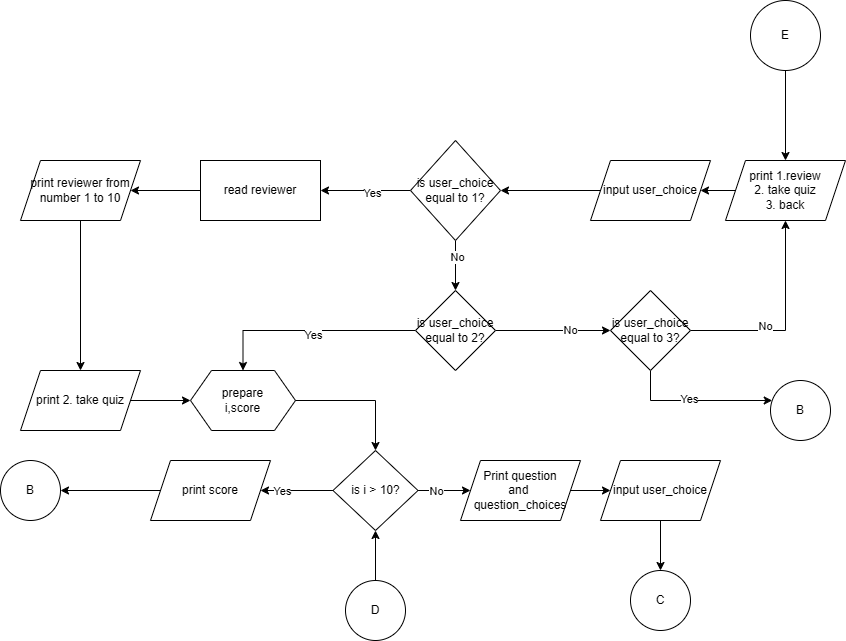

The diagram above was exported from draw.io. Its source (the exported page's mxGraphModel, read from the mxfile embedded in the PNG):
<mxGraphModel dx="1120" dy="460" grid="1" gridSize="10" guides="1" tooltips="1" connect="1" arrows="1" fold="1" page="1" pageScale="1" pageWidth="850" pageHeight="1100" math="0" shadow="0">
  <root>
    <mxCell id="0" />
    <mxCell id="1" parent="0" />
    <mxCell id="6g4h6WOtciG02vH1VJLH-1" value="" style="edgeStyle=orthogonalEdgeStyle;rounded=0;orthogonalLoop=1;jettySize=auto;html=1;" edge="1" parent="1" source="6g4h6WOtciG02vH1VJLH-2" target="6g4h6WOtciG02vH1VJLH-7">
      <mxGeometry relative="1" as="geometry" />
    </mxCell>
    <mxCell id="6g4h6WOtciG02vH1VJLH-2" value="input user_choice" style="shape=parallelogram;perimeter=parallelogramPerimeter;whiteSpace=wrap;html=1;fixedSize=1;" vertex="1" parent="1">
      <mxGeometry x="590" y="160" width="120" height="60" as="geometry" />
    </mxCell>
    <mxCell id="6g4h6WOtciG02vH1VJLH-3" value="" style="edgeStyle=orthogonalEdgeStyle;rounded=0;orthogonalLoop=1;jettySize=auto;html=1;" edge="1" parent="1" source="6g4h6WOtciG02vH1VJLH-7" target="6g4h6WOtciG02vH1VJLH-32">
      <mxGeometry relative="1" as="geometry" />
    </mxCell>
    <mxCell id="6g4h6WOtciG02vH1VJLH-4" value="Yes" style="edgeLabel;html=1;align=center;verticalAlign=middle;resizable=0;points=[];" vertex="1" connectable="0" parent="6g4h6WOtciG02vH1VJLH-3">
      <mxGeometry x="-0.1235" y="1" relative="1" as="geometry">
        <mxPoint y="1" as="offset" />
      </mxGeometry>
    </mxCell>
    <mxCell id="6g4h6WOtciG02vH1VJLH-5" value="" style="edgeStyle=orthogonalEdgeStyle;rounded=0;orthogonalLoop=1;jettySize=auto;html=1;" edge="1" parent="1" source="6g4h6WOtciG02vH1VJLH-7" target="6g4h6WOtciG02vH1VJLH-39">
      <mxGeometry relative="1" as="geometry" />
    </mxCell>
    <mxCell id="6g4h6WOtciG02vH1VJLH-6" value="No" style="edgeLabel;html=1;align=center;verticalAlign=middle;resizable=0;points=[];" vertex="1" connectable="0" parent="6g4h6WOtciG02vH1VJLH-5">
      <mxGeometry x="-0.3576" y="1" relative="1" as="geometry">
        <mxPoint as="offset" />
      </mxGeometry>
    </mxCell>
    <mxCell id="6g4h6WOtciG02vH1VJLH-7" value="is user_choice&lt;div&gt;equal to 1?&lt;/div&gt;" style="rhombus;whiteSpace=wrap;html=1;" vertex="1" parent="1">
      <mxGeometry x="410" y="140" width="90" height="100" as="geometry" />
    </mxCell>
    <mxCell id="6g4h6WOtciG02vH1VJLH-8" value="" style="edgeStyle=orthogonalEdgeStyle;rounded=0;orthogonalLoop=1;jettySize=auto;html=1;" edge="1" parent="1" source="6g4h6WOtciG02vH1VJLH-9" target="6g4h6WOtciG02vH1VJLH-30">
      <mxGeometry relative="1" as="geometry" />
    </mxCell>
    <mxCell id="6g4h6WOtciG02vH1VJLH-9" value="print reviewer from number 1 to 10" style="shape=parallelogram;perimeter=parallelogramPerimeter;whiteSpace=wrap;html=1;fixedSize=1;" vertex="1" parent="1">
      <mxGeometry x="20" y="160" width="120" height="60" as="geometry" />
    </mxCell>
    <mxCell id="6g4h6WOtciG02vH1VJLH-10" value="" style="edgeStyle=orthogonalEdgeStyle;rounded=0;orthogonalLoop=1;jettySize=auto;html=1;" edge="1" parent="1" source="6g4h6WOtciG02vH1VJLH-14" target="6g4h6WOtciG02vH1VJLH-16">
      <mxGeometry relative="1" as="geometry" />
    </mxCell>
    <mxCell id="6g4h6WOtciG02vH1VJLH-11" value="No" style="edgeLabel;html=1;align=center;verticalAlign=middle;resizable=0;points=[];" vertex="1" connectable="0" parent="6g4h6WOtciG02vH1VJLH-10">
      <mxGeometry x="-0.3333" relative="1" as="geometry">
        <mxPoint as="offset" />
      </mxGeometry>
    </mxCell>
    <mxCell id="6g4h6WOtciG02vH1VJLH-12" value="" style="edgeStyle=orthogonalEdgeStyle;rounded=0;orthogonalLoop=1;jettySize=auto;html=1;" edge="1" parent="1" source="6g4h6WOtciG02vH1VJLH-14" target="6g4h6WOtciG02vH1VJLH-24">
      <mxGeometry relative="1" as="geometry" />
    </mxCell>
    <mxCell id="6g4h6WOtciG02vH1VJLH-13" value="Yes" style="edgeLabel;html=1;align=center;verticalAlign=middle;resizable=0;points=[];" vertex="1" connectable="0" parent="6g4h6WOtciG02vH1VJLH-12">
      <mxGeometry x="0.4207" relative="1" as="geometry">
        <mxPoint x="1" as="offset" />
      </mxGeometry>
    </mxCell>
    <mxCell id="6g4h6WOtciG02vH1VJLH-14" value="is i &amp;gt; 10?" style="rhombus;whiteSpace=wrap;html=1;" vertex="1" parent="1">
      <mxGeometry x="332.5" y="450" width="85" height="80" as="geometry" />
    </mxCell>
    <mxCell id="6g4h6WOtciG02vH1VJLH-15" value="" style="edgeStyle=orthogonalEdgeStyle;rounded=0;orthogonalLoop=1;jettySize=auto;html=1;" edge="1" parent="1" source="6g4h6WOtciG02vH1VJLH-16" target="6g4h6WOtciG02vH1VJLH-18">
      <mxGeometry relative="1" as="geometry" />
    </mxCell>
    <mxCell id="6g4h6WOtciG02vH1VJLH-16" value="Print question&lt;div&gt;and&amp;nbsp;&lt;/div&gt;&lt;div&gt;question_choices&lt;/div&gt;" style="shape=parallelogram;perimeter=parallelogramPerimeter;whiteSpace=wrap;html=1;fixedSize=1;" vertex="1" parent="1">
      <mxGeometry x="460" y="460" width="120" height="60" as="geometry" />
    </mxCell>
    <mxCell id="6g4h6WOtciG02vH1VJLH-17" value="" style="edgeStyle=orthogonalEdgeStyle;rounded=0;orthogonalLoop=1;jettySize=auto;html=1;" edge="1" parent="1" source="6g4h6WOtciG02vH1VJLH-18" target="6g4h6WOtciG02vH1VJLH-26">
      <mxGeometry relative="1" as="geometry" />
    </mxCell>
    <mxCell id="6g4h6WOtciG02vH1VJLH-18" value="input user_choice" style="shape=parallelogram;perimeter=parallelogramPerimeter;whiteSpace=wrap;html=1;fixedSize=1;" vertex="1" parent="1">
      <mxGeometry x="600" y="460" width="120" height="60" as="geometry" />
    </mxCell>
    <mxCell id="6g4h6WOtciG02vH1VJLH-19" value="" style="group" vertex="1" connectable="0" parent="1">
      <mxGeometry x="190" y="370" width="105" height="60" as="geometry" />
    </mxCell>
    <mxCell id="6g4h6WOtciG02vH1VJLH-20" value="" style="verticalLabelPosition=bottom;verticalAlign=top;html=1;shape=hexagon;perimeter=hexagonPerimeter2;arcSize=6;size=0.2;" vertex="1" parent="6g4h6WOtciG02vH1VJLH-19">
      <mxGeometry width="105" height="60" as="geometry" />
    </mxCell>
    <mxCell id="6g4h6WOtciG02vH1VJLH-21" value="prepare i,score" style="text;html=1;align=center;verticalAlign=middle;whiteSpace=wrap;rounded=0;" vertex="1" parent="6g4h6WOtciG02vH1VJLH-19">
      <mxGeometry x="21" y="15" width="63" height="30" as="geometry" />
    </mxCell>
    <mxCell id="6g4h6WOtciG02vH1VJLH-22" value="" style="edgeStyle=orthogonalEdgeStyle;rounded=0;orthogonalLoop=1;jettySize=auto;html=1;" edge="1" parent="1" source="6g4h6WOtciG02vH1VJLH-20" target="6g4h6WOtciG02vH1VJLH-14">
      <mxGeometry relative="1" as="geometry" />
    </mxCell>
    <mxCell id="6g4h6WOtciG02vH1VJLH-23" value="" style="edgeStyle=orthogonalEdgeStyle;rounded=0;orthogonalLoop=1;jettySize=auto;html=1;" edge="1" parent="1" source="6g4h6WOtciG02vH1VJLH-24" target="6g4h6WOtciG02vH1VJLH-25">
      <mxGeometry relative="1" as="geometry" />
    </mxCell>
    <mxCell id="6g4h6WOtciG02vH1VJLH-24" value="print score" style="shape=parallelogram;perimeter=parallelogramPerimeter;whiteSpace=wrap;html=1;fixedSize=1;" vertex="1" parent="1">
      <mxGeometry x="150" y="460" width="120" height="60" as="geometry" />
    </mxCell>
    <mxCell id="6g4h6WOtciG02vH1VJLH-25" value="B" style="ellipse;whiteSpace=wrap;html=1;" vertex="1" parent="1">
      <mxGeometry y="460" width="60" height="60" as="geometry" />
    </mxCell>
    <mxCell id="6g4h6WOtciG02vH1VJLH-26" value="C" style="ellipse;whiteSpace=wrap;html=1;" vertex="1" parent="1">
      <mxGeometry x="630" y="570" width="60" height="60" as="geometry" />
    </mxCell>
    <mxCell id="6g4h6WOtciG02vH1VJLH-27" value="" style="edgeStyle=orthogonalEdgeStyle;rounded=0;orthogonalLoop=1;jettySize=auto;html=1;" edge="1" parent="1" source="6g4h6WOtciG02vH1VJLH-28" target="6g4h6WOtciG02vH1VJLH-14">
      <mxGeometry relative="1" as="geometry" />
    </mxCell>
    <mxCell id="6g4h6WOtciG02vH1VJLH-28" value="D" style="ellipse;whiteSpace=wrap;html=1;aspect=fixed;" vertex="1" parent="1">
      <mxGeometry x="345" y="580" width="60" height="60" as="geometry" />
    </mxCell>
    <mxCell id="6g4h6WOtciG02vH1VJLH-29" style="edgeStyle=orthogonalEdgeStyle;rounded=0;orthogonalLoop=1;jettySize=auto;html=1;" edge="1" parent="1" source="6g4h6WOtciG02vH1VJLH-30" target="6g4h6WOtciG02vH1VJLH-20">
      <mxGeometry relative="1" as="geometry" />
    </mxCell>
    <mxCell id="6g4h6WOtciG02vH1VJLH-30" value="print 2. take quiz" style="shape=parallelogram;perimeter=parallelogramPerimeter;whiteSpace=wrap;html=1;fixedSize=1;" vertex="1" parent="1">
      <mxGeometry x="20" y="370" width="120" height="60" as="geometry" />
    </mxCell>
    <mxCell id="6g4h6WOtciG02vH1VJLH-31" value="" style="edgeStyle=orthogonalEdgeStyle;rounded=0;orthogonalLoop=1;jettySize=auto;html=1;" edge="1" parent="1" source="6g4h6WOtciG02vH1VJLH-32" target="6g4h6WOtciG02vH1VJLH-9">
      <mxGeometry relative="1" as="geometry" />
    </mxCell>
    <mxCell id="6g4h6WOtciG02vH1VJLH-32" value="read reviewer" style="whiteSpace=wrap;html=1;" vertex="1" parent="1">
      <mxGeometry x="200" y="160" width="120" height="60" as="geometry" />
    </mxCell>
    <mxCell id="6g4h6WOtciG02vH1VJLH-33" value="" style="edgeStyle=orthogonalEdgeStyle;rounded=0;orthogonalLoop=1;jettySize=auto;html=1;" edge="1" parent="1" source="6g4h6WOtciG02vH1VJLH-34" target="6g4h6WOtciG02vH1VJLH-46">
      <mxGeometry relative="1" as="geometry" />
    </mxCell>
    <mxCell id="6g4h6WOtciG02vH1VJLH-34" value="E" style="ellipse;whiteSpace=wrap;html=1;aspect=fixed;" vertex="1" parent="1">
      <mxGeometry x="750" width="70" height="70" as="geometry" />
    </mxCell>
    <mxCell id="6g4h6WOtciG02vH1VJLH-35" style="edgeStyle=orthogonalEdgeStyle;rounded=0;orthogonalLoop=1;jettySize=auto;html=1;entryX=0.5;entryY=0;entryDx=0;entryDy=0;" edge="1" parent="1" source="6g4h6WOtciG02vH1VJLH-39" target="6g4h6WOtciG02vH1VJLH-20">
      <mxGeometry relative="1" as="geometry" />
    </mxCell>
    <mxCell id="6g4h6WOtciG02vH1VJLH-36" value="Yes" style="edgeLabel;html=1;align=center;verticalAlign=middle;resizable=0;points=[];" vertex="1" connectable="0" parent="6g4h6WOtciG02vH1VJLH-35">
      <mxGeometry x="-0.0302" y="4" relative="1" as="geometry">
        <mxPoint as="offset" />
      </mxGeometry>
    </mxCell>
    <mxCell id="6g4h6WOtciG02vH1VJLH-37" value="" style="edgeStyle=orthogonalEdgeStyle;rounded=0;orthogonalLoop=1;jettySize=auto;html=1;" edge="1" parent="1" source="6g4h6WOtciG02vH1VJLH-39" target="6g4h6WOtciG02vH1VJLH-44">
      <mxGeometry relative="1" as="geometry" />
    </mxCell>
    <mxCell id="6g4h6WOtciG02vH1VJLH-38" value="No" style="edgeLabel;html=1;align=center;verticalAlign=middle;resizable=0;points=[];" vertex="1" connectable="0" parent="6g4h6WOtciG02vH1VJLH-37">
      <mxGeometry x="0.2777" y="1" relative="1" as="geometry">
        <mxPoint x="1" as="offset" />
      </mxGeometry>
    </mxCell>
    <mxCell id="6g4h6WOtciG02vH1VJLH-39" value="is user_choice&lt;div&gt;equal to 2?&lt;/div&gt;" style="rhombus;whiteSpace=wrap;html=1;" vertex="1" parent="1">
      <mxGeometry x="415" y="290" width="80" height="80" as="geometry" />
    </mxCell>
    <mxCell id="6g4h6WOtciG02vH1VJLH-40" style="edgeStyle=orthogonalEdgeStyle;rounded=0;orthogonalLoop=1;jettySize=auto;html=1;" edge="1" parent="1" source="6g4h6WOtciG02vH1VJLH-44" target="6g4h6WOtciG02vH1VJLH-46">
      <mxGeometry relative="1" as="geometry" />
    </mxCell>
    <mxCell id="6g4h6WOtciG02vH1VJLH-41" value="No" style="edgeLabel;html=1;align=center;verticalAlign=middle;resizable=0;points=[];" vertex="1" connectable="0" parent="6g4h6WOtciG02vH1VJLH-40">
      <mxGeometry x="-0.2821" y="5" relative="1" as="geometry">
        <mxPoint as="offset" />
      </mxGeometry>
    </mxCell>
    <mxCell id="6g4h6WOtciG02vH1VJLH-42" style="edgeStyle=orthogonalEdgeStyle;rounded=0;orthogonalLoop=1;jettySize=auto;html=1;" edge="1" parent="1" source="6g4h6WOtciG02vH1VJLH-44" target="6g4h6WOtciG02vH1VJLH-47">
      <mxGeometry relative="1" as="geometry">
        <Array as="points">
          <mxPoint x="650" y="400" />
        </Array>
      </mxGeometry>
    </mxCell>
    <mxCell id="6g4h6WOtciG02vH1VJLH-43" value="Yes" style="edgeLabel;html=1;align=center;verticalAlign=middle;resizable=0;points=[];" vertex="1" connectable="0" parent="6g4h6WOtciG02vH1VJLH-42">
      <mxGeometry x="-0.109" y="2" relative="1" as="geometry">
        <mxPoint as="offset" />
      </mxGeometry>
    </mxCell>
    <mxCell id="6g4h6WOtciG02vH1VJLH-44" value="is user_choice&lt;div&gt;equal to 3?&lt;/div&gt;" style="rhombus;whiteSpace=wrap;html=1;" vertex="1" parent="1">
      <mxGeometry x="610" y="290" width="80" height="80" as="geometry" />
    </mxCell>
    <mxCell id="6g4h6WOtciG02vH1VJLH-45" value="" style="edgeStyle=orthogonalEdgeStyle;rounded=0;orthogonalLoop=1;jettySize=auto;html=1;" edge="1" parent="1" source="6g4h6WOtciG02vH1VJLH-46" target="6g4h6WOtciG02vH1VJLH-2">
      <mxGeometry relative="1" as="geometry" />
    </mxCell>
    <mxCell id="6g4h6WOtciG02vH1VJLH-46" value="print 1.review&lt;div&gt;2. take quiz&lt;/div&gt;&lt;div&gt;3. back&lt;/div&gt;" style="shape=parallelogram;perimeter=parallelogramPerimeter;whiteSpace=wrap;html=1;fixedSize=1;" vertex="1" parent="1">
      <mxGeometry x="725" y="160" width="120" height="60" as="geometry" />
    </mxCell>
    <mxCell id="6g4h6WOtciG02vH1VJLH-47" value="B" style="ellipse;whiteSpace=wrap;html=1;" vertex="1" parent="1">
      <mxGeometry x="770" y="380" width="60" height="60" as="geometry" />
    </mxCell>
  </root>
</mxGraphModel>